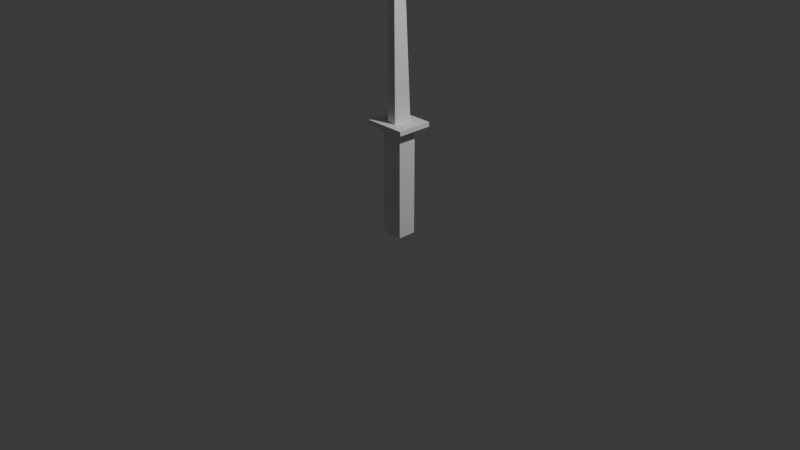 # Source: sword.blend  (saved by Blender 5.0.118; exported with 4.5.12 LTS)
import bpy
from mathutils import Matrix  # noqa: F401  (used for matrix-valued properties, if any)

bpy.ops.wm.read_factory_settings(use_empty=True)
scene = bpy.context.scene
scene.name = 'Scene'

# ---- collections
col_collection = bpy.data.collections.new('Collection'); scene.collection.children.link(col_collection)

# ---- materials (node trees are filled in below, after node groups)
mat_material = bpy.data.materials.new('Material')
mat_material.alpha_threshold = 0.0
mat_material.use_backface_culling_lightprobe_volume = False
mat_material.roughness = 0.5
mat_material.line_color = (0.0, 0.0, 0.0, 1.0)

# ---- material node trees
mat_material.use_nodes = True; mat_material.node_tree.nodes.clear()
_N = mat_material.node_tree.nodes; _L = mat_material.node_tree.links
n0 = _N.new('ShaderNodeOutputMaterial'); n0.name = 'Material Output'; n0.location = (200, 100)
n1 = _N.new('ShaderNodeBsdfPrincipled'); n1.name = 'Principled BSDF'; n1.location = (-200, 100)
_L.new(n1.outputs[0], n0.inputs[0])
n0.is_active_output = True

# ---- world
world_world = bpy.data.worlds.new('World'); scene.world = world_world
world_world.use_nodes = True; world_world.node_tree.nodes.clear()
_N = world_world.node_tree.nodes; _L = world_world.node_tree.links
n0 = _N.new('ShaderNodeOutputWorld'); n0.name = 'World Output'; n0.location = (200, 100)
n1 = _N.new('ShaderNodeBackground'); n1.name = 'Background'; n1.location = (-200, 100)
n1.inputs[0].default_value = (0.05088, 0.05088, 0.05088, 1.0)
_L.new(n1.outputs[0], n0.inputs[0])
n0.is_active_output = True
world_world.color = (0.05088, 0.05088, 0.05088)
world_world.sun_shadow_jitter_overblur = 0.0

# ---- cameras
cam_camera = bpy.data.cameras.new('Camera')
cam_camera.clip_end = 100.0
cam_camera.ortho_scale = 7.314

# ---- lights
light_light = bpy.data.lights.new('Light', 'POINT')
light_light.energy = 1000.0
light_light.shadow_soft_size = 0.1

# ---- meshes
me_cube = bpy.data.meshes.new('Cube')
me_cube.from_pydata([(0.1136, 0.09923, 1.01), (0.1136, 0.09923, -0.1462), (0.1136, -0.09923, 1.01), (0.1136, -0.09923, -0.1462), (-0.1136, 0.09923, 1.01), (-0.1136, 0.09923, -0.1462), (-0.1136, -0.09923, 1.01), (-0.1136, -0.09923, -0.1462), (0.2193, 0.1916, 1.01), (0.2193, -0.1916, 1.01), (-0.2193, 0.1916, 1.01), (-0.2193, -0.1916, 1.01), (0.2193, 0.1916, 1.057), (0.2193, -0.1916, 1.057), (-0.2193, 0.1916, 1.057), (-0.2193, -0.1916, 1.057), (0.05051, 0.1005, 1.057), (0.05051, -0.1005, 1.057), (-0.05051, 0.1005, 1.057), (-0.05051, -0.1005, 1.057), (0.03411, -0.0512, 4.289), (0.03411, -0.1005, 4.289), (-0.03411, -0.0512, 4.289), (-0.03411, -0.1005, 4.289)], [], [(3, 2, 6, 7), (7, 6, 4, 5), (5, 1, 3, 7), (1, 0, 2, 3), (5, 4, 0, 1), (0, 4, 10, 8), (6, 2, 9, 11), (4, 6, 11, 10), (2, 0, 8, 9), (11, 9, 13, 15), (8, 10, 14, 12), (9, 8, 12, 13), (10, 11, 15, 14), (12, 14, 18, 16), (13, 12, 16, 17), (14, 15, 19, 18), (15, 13, 17, 19), (18, 19, 23, 22), (19, 17, 21, 23), (16, 18, 22, 20), (17, 16, 20, 21)])
_uv = me_cube.uv_layers.new(name='UVMap')
_uv.uv.foreach_set('vector', [0.375, 0.75, 0.625, 0.75, 0.625, 1.0, 0.375, 1.0, 0.375, 0.0, 0.625, 0.0, 0.625, 0.25, 0.375, 0.25, 0.125, 0.5, 0.375, 0.5, 0.375, 0.75, 0.125, 0.75, 0.375, 0.5, 0.625, 0.5, 0.625, 0.75, 0.375, 0.75, 0.375, 0.25, 0.625, 0.25, 0.625, 0.5, 0.375, 0.5, 0.625, 0.5, 0.625, 0.25, 0.625, 0.25, 0.625, 0.5, 0.625, 1.0, 0.625, 0.75, 0.625, 0.75, 0.625, 1.0, 0.625, 0.25, 0.625, 0.0, 0.625, 0.0, 0.625, 0.25, 0.625, 0.75, 0.625, 0.5, 0.625, 0.5, 0.625, 0.75, 0.625, 1.0, 0.625, 0.75, 0.625, 0.75, 0.625, 1.0, 0.625, 0.5, 0.625, 0.25, 0.625, 0.25, 0.625, 0.5, 0.625, 0.75, 0.625, 0.5, 0.625, 0.5, 0.625, 0.75, 0.625, 0.25, 0.625, 0.0, 0.625, 0.0, 0.625, 0.25, 0.625, 0.5, 0.625, 0.25, 0.625, 0.25, 0.625, 0.5, 0.625, 0.75, 0.625, 0.5, 0.625, 0.5, 0.625, 0.75, 0.625, 0.25, 0.625, 0.0, 0.625, 0.0, 0.625, 0.25, 0.625, 1.0, 0.625, 0.75, 0.625, 0.75, 0.625, 1.0, 0.625, 0.25, 0.625, 0.0, 0.625, 0.0, 0.625, 0.25, 0.625, 1.0, 0.625, 0.75, 0.625, 0.75, 0.625, 1.0, 0.625, 0.5, 0.625, 0.25, 0.625, 0.25, 0.625, 0.5, 0.625, 0.75, 0.625, 0.5, 0.625, 0.5, 0.625, 0.75])
me_cube.materials.append(mat_material)
me_cube.use_mirror_vertex_groups = False
me_cube.update()

# ---- objects
ob_cube = bpy.data.objects.new('Cube', me_cube)
ob_light = bpy.data.objects.new('Light', light_light)
ob_camera = bpy.data.objects.new('Camera', cam_camera)

# ---- transforms, parenting, visibility, modifiers, constraints
ob_cube.location = (0.0, 0.0, 0.0)
ob_cube.lock_rotations_4d = False
ob_cube.empty_display_type = 'ARROWS'
ob_cube.lineart.crease_threshold = 0.0
ob_light.location = (4.076, 1.005, 5.904)
ob_light.rotation_euler = (0.6503, 0.05522, 1.866)
ob_light.lock_rotations_4d = False
ob_light.empty_display_type = 'ARROWS'
ob_light.color = (0.0, 0.0, 0.0, 0.0)
ob_light.lineart.crease_threshold = 0.0
ob_camera.location = (7.359, -6.926, 4.958)
ob_camera.rotation_euler = (1.109, 0.0, 0.8149)
ob_camera.lock_rotations_4d = False
ob_camera.empty_display_type = 'ARROWS'
ob_camera.color = (0.0, 0.0, 0.0, 0.0)
ob_camera.display_type = 'WIRE'
ob_camera.lineart.crease_threshold = 0.0

# ---- collection membership
col_collection.objects.link(ob_cube)
col_collection.objects.link(ob_light)
col_collection.objects.link(ob_camera)

# ---- scene / render settings (as saved in the file)
scene.camera = ob_camera
scene.frame_start = 1; scene.frame_end = 250; scene.frame_set(1)
scene.render.engine = 'BLENDER_EEVEE_NEXT'
scene.render.bake_bias = 0.0
scene.render.bake_samples = 0
scene.cycles.sampling_pattern = 'TABULATED_SOBOL'
scene.eevee.use_volume_custom_range = False
bpy.context.view_layer.update()
